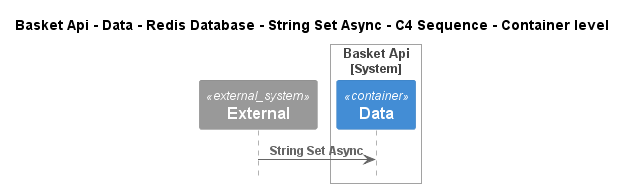

The diagram above was rendered by PlantUML. Its source (embedded in the PNG):
@startuml
!pragma layout smetana
!include ..\..\..\..\..\..\..\..\.c4s\C4_Sequence.puml

title Basket Api - Data - Redis Database - String Set Async - C4 Sequence - Container level

System_Ext(C4InterFlow.SoftwareSystems.ExternalSystem, "External", "")

System_Boundary(dotnet.eShop.Architecture.SoftwareSystems.BasketApi, "Basket Api")
    Container(dotnet.eShop.Architecture.SoftwareSystems.BasketApi.Containers.Data, "Data", "", "")
Boundary_End()

Rel(C4InterFlow.SoftwareSystems.ExternalSystem, dotnet.eShop.Architecture.SoftwareSystems.BasketApi.Containers.Data, "String Set Async")


@enduml